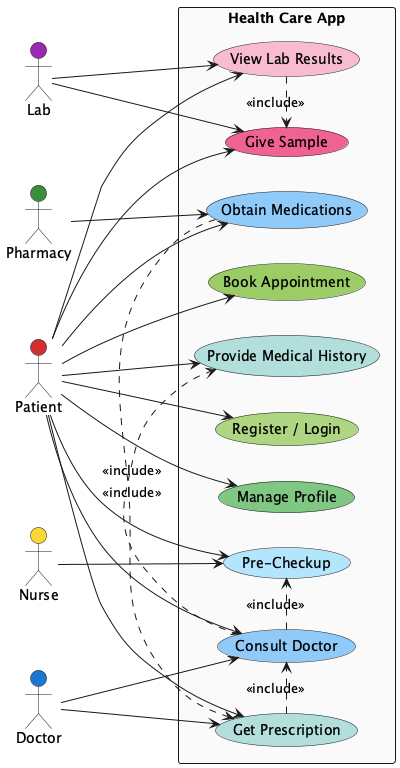

The diagram above was rendered by PlantUML. Its source (embedded in the PNG):
@startuml
left to right direction
actor Patient as P #D32F2F
actor Nurse as N #FDD835
actor Doctor as D #1976D2
actor "Lab" as L #9C27B0
actor "Pharmacy" as Ph #388E3C

rectangle "Health Care App"  #FAFAFA {
  usecase "Register / Login" as UC1 #AED581       
  usecase "Manage Profile"   as UC2 #81C784       
  usecase "Book Appointment" as UC3 #9CCC65       
  usecase "Pre-Checkup"      as UC4 #B3E5FC
  usecase "Provide Medical History" as UC5 #B2DFDB
  usecase "Consult Doctor"   as UC6 #90CAF9
  usecase "Get Prescription" as UC7 #B2DFDB
  usecase "Give Sample"      as UC8 #F06292
  usecase "View Lab Results" as UC9 #F8BBD0
  usecase "Obtain Medications" as UC10 #90CAF9
}
P --> UC1
P --> UC2
P --> UC3
P --> UC4
P --> UC5
P --> UC6
P --> UC7
P --> UC8
P --> UC9
P --> UC10

N --> UC4
D --> UC6
D --> UC7
L --> UC8
L --> UC9
Ph --> UC10

' Logical includes driven by your DFD arrows
UC6 .> UC4 : <<include>>
UC6 .> UC5 : <<include>>
UC7 .> UC6 : <<include>>
UC9 .> UC8 : <<include>>
UC10 .> UC7 : <<include>>
@enduml